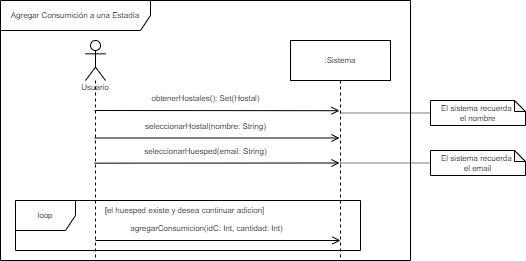

The diagram above was exported from draw.io. Its source (the exported page's mxGraphModel, read from the mxfile embedded in the PNG):
<mxGraphModel dx="584" dy="700" grid="1" gridSize="10" guides="1" tooltips="1" connect="1" arrows="1" fold="1" page="1" pageScale="1" pageWidth="827" pageHeight="1169" math="0" shadow="0">
  <root>
    <mxCell id="0" />
    <mxCell id="1" parent="0" />
    <mxCell id="Y9i4gD4S-tn9HLgXwVvR-1" value="Agregar Consumición a una Estadía" style="shape=umlFrame;whiteSpace=wrap;html=1;fontSize=8;width=150;height=30;" parent="1" vertex="1">
      <mxGeometry x="20" y="20" width="410" height="260" as="geometry" />
    </mxCell>
    <mxCell id="Y9i4gD4S-tn9HLgXwVvR-2" value="loop" style="shape=umlFrame;whiteSpace=wrap;html=1;fontSize=8;" parent="1" vertex="1">
      <mxGeometry x="35" y="220" width="345" height="50" as="geometry" />
    </mxCell>
    <mxCell id="Y9i4gD4S-tn9HLgXwVvR-3" value="Usuario" style="shape=umlLifeline;participant=umlActor;perimeter=lifelinePerimeter;whiteSpace=wrap;html=1;container=1;collapsible=0;recursiveResize=0;verticalAlign=top;spacingTop=36;outlineConnect=0;fontSize=8;" parent="1" vertex="1">
      <mxGeometry x="105" y="60" width="20" height="220" as="geometry" />
    </mxCell>
    <mxCell id="Y9i4gD4S-tn9HLgXwVvR-4" value=":Sistema" style="shape=umlLifeline;perimeter=lifelinePerimeter;whiteSpace=wrap;html=1;container=1;collapsible=0;recursiveResize=0;outlineConnect=0;fontSize=8;" parent="1" vertex="1">
      <mxGeometry x="310" y="60" width="100" height="220" as="geometry" />
    </mxCell>
    <mxCell id="Y9i4gD4S-tn9HLgXwVvR-5" value="" style="endArrow=open;html=1;rounded=0;endFill=0;" parent="1" edge="1">
      <mxGeometry width="50" height="50" relative="1" as="geometry">
        <mxPoint x="113.99588235294095" y="129.99999999999994" as="sourcePoint" />
        <mxPoint x="358.9999999999998" y="130.20000000000022" as="targetPoint" />
      </mxGeometry>
    </mxCell>
    <mxCell id="Y9i4gD4S-tn9HLgXwVvR-6" value="&lt;font style=&quot;font-size: 8px&quot;&gt;obtenerHostales(): Set(Hostal)&lt;/font&gt;" style="edgeLabel;html=1;align=center;verticalAlign=middle;resizable=0;points=[];" parent="Y9i4gD4S-tn9HLgXwVvR-5" vertex="1" connectable="0">
      <mxGeometry x="-0.1176" relative="1" as="geometry">
        <mxPoint x="3" y="-13" as="offset" />
      </mxGeometry>
    </mxCell>
    <mxCell id="Y9i4gD4S-tn9HLgXwVvR-7" value="" style="endArrow=open;html=1;rounded=0;endFill=0;" parent="1" edge="1">
      <mxGeometry width="50" height="50" relative="1" as="geometry">
        <mxPoint x="113.99588235294095" y="157.5" as="sourcePoint" />
        <mxPoint x="358.9999999999998" y="157.5" as="targetPoint" />
      </mxGeometry>
    </mxCell>
    <mxCell id="Y9i4gD4S-tn9HLgXwVvR-8" value="&lt;font style=&quot;font-size: 8px&quot;&gt;seleccionarHostal(nombre: String)&lt;/font&gt;" style="edgeLabel;html=1;align=center;verticalAlign=middle;resizable=0;points=[];" parent="Y9i4gD4S-tn9HLgXwVvR-7" vertex="1" connectable="0">
      <mxGeometry x="-0.1176" relative="1" as="geometry">
        <mxPoint x="3" y="-13" as="offset" />
      </mxGeometry>
    </mxCell>
    <mxCell id="Y9i4gD4S-tn9HLgXwVvR-9" value="" style="endArrow=open;html=1;rounded=0;endFill=0;" parent="1" edge="1">
      <mxGeometry width="50" height="50" relative="1" as="geometry">
        <mxPoint x="113.99588235294095" y="182.65999999999985" as="sourcePoint" />
        <mxPoint x="358.9999999999998" y="182.5" as="targetPoint" />
      </mxGeometry>
    </mxCell>
    <mxCell id="Y9i4gD4S-tn9HLgXwVvR-10" value="&lt;font style=&quot;font-size: 8px&quot;&gt;seleccionarHuesped(email: String)&lt;/font&gt;" style="edgeLabel;html=1;align=center;verticalAlign=middle;resizable=0;points=[];" parent="Y9i4gD4S-tn9HLgXwVvR-9" vertex="1" connectable="0">
      <mxGeometry x="-0.1176" relative="1" as="geometry">
        <mxPoint x="3" y="-13" as="offset" />
      </mxGeometry>
    </mxCell>
    <mxCell id="Y9i4gD4S-tn9HLgXwVvR-11" value="" style="endArrow=open;html=1;rounded=0;endFill=0;" parent="1" edge="1">
      <mxGeometry width="50" height="50" relative="1" as="geometry">
        <mxPoint x="114.99588235294095" y="260.0000000000002" as="sourcePoint" />
        <mxPoint x="359.9999999999998" y="260.0000000000002" as="targetPoint" />
      </mxGeometry>
    </mxCell>
    <mxCell id="Y9i4gD4S-tn9HLgXwVvR-12" value="&lt;font style=&quot;font-size: 8px&quot;&gt;agregarConsumicion(idC: Int, cantidad: Int)&lt;/font&gt;" style="edgeLabel;html=1;align=center;verticalAlign=middle;resizable=0;points=[];" parent="Y9i4gD4S-tn9HLgXwVvR-11" vertex="1" connectable="0">
      <mxGeometry x="-0.1176" relative="1" as="geometry">
        <mxPoint x="3" y="-13" as="offset" />
      </mxGeometry>
    </mxCell>
    <mxCell id="Y9i4gD4S-tn9HLgXwVvR-13" value="[el huesped existe y desea continuar adicion]" style="text;html=1;align=center;verticalAlign=middle;resizable=0;points=[];autosize=1;strokeColor=none;fillColor=none;fontSize=8;" parent="1" vertex="1">
      <mxGeometry x="114" y="220" width="180" height="20" as="geometry" />
    </mxCell>
    <mxCell id="Y9i4gD4S-tn9HLgXwVvR-14" style="edgeStyle=none;rounded=0;orthogonalLoop=1;jettySize=auto;html=1;exitX=0;exitY=0.5;exitDx=0;exitDy=0;exitPerimeter=0;dashed=1;dashPattern=1 1;fontSize=8;endArrow=none;endFill=0;strokeWidth=1;" parent="1" source="Y9i4gD4S-tn9HLgXwVvR-15" edge="1" target="Y9i4gD4S-tn9HLgXwVvR-4">
      <mxGeometry relative="1" as="geometry">
        <mxPoint x="359.9999999999998" y="170.1403508771932" as="targetPoint" />
      </mxGeometry>
    </mxCell>
    <mxCell id="Y9i4gD4S-tn9HLgXwVvR-15" value="El sistema recuerda&amp;nbsp;&lt;br&gt;el nombre" style="shape=note;whiteSpace=wrap;html=1;backgroundOutline=1;darkOpacity=0.05;fontSize=8;size=11;" parent="1" vertex="1">
      <mxGeometry x="450" y="120" width="95" height="25" as="geometry" />
    </mxCell>
    <mxCell id="Y9i4gD4S-tn9HLgXwVvR-16" style="edgeStyle=none;rounded=0;orthogonalLoop=1;jettySize=auto;html=1;exitX=0;exitY=0.5;exitDx=0;exitDy=0;exitPerimeter=0;dashed=1;dashPattern=1 1;fontSize=8;endArrow=none;endFill=0;strokeWidth=1;" parent="1" source="Y9i4gD4S-tn9HLgXwVvR-17" edge="1" target="Y9i4gD4S-tn9HLgXwVvR-4">
      <mxGeometry relative="1" as="geometry">
        <mxPoint x="359.9999999999998" y="207.33333333333326" as="targetPoint" />
      </mxGeometry>
    </mxCell>
    <mxCell id="Y9i4gD4S-tn9HLgXwVvR-17" value="El sistema recuerda&amp;nbsp;&lt;br&gt;el email" style="shape=note;whiteSpace=wrap;html=1;backgroundOutline=1;darkOpacity=0.05;fontSize=8;size=11;" parent="1" vertex="1">
      <mxGeometry x="450" y="170" width="95" height="25" as="geometry" />
    </mxCell>
  </root>
</mxGraphModel>